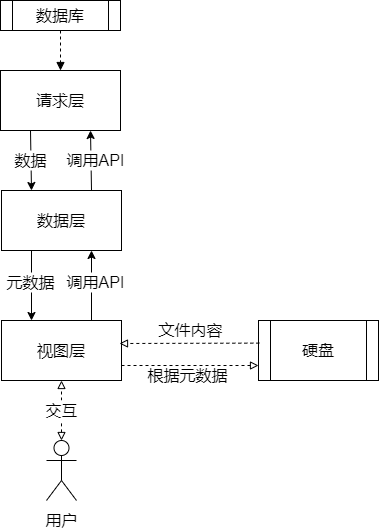

The diagram above was exported from draw.io. Its source (the exported page's mxGraphModel, read from the mxfile embedded in the PNG):
<mxGraphModel dx="968" dy="424" grid="0" gridSize="10" guides="1" tooltips="1" connect="1" arrows="1" fold="1" page="1" pageScale="1" pageWidth="1654" pageHeight="1169" background="#ffffff" math="0" shadow="0">
  <root>
    <mxCell id="0" />
    <mxCell id="1" parent="0" />
    <mxCell id="7" style="edgeStyle=none;html=1;exitX=0.25;exitY=1;exitDx=0;exitDy=0;entryX=0.25;entryY=0;entryDx=0;entryDy=0;fontSize=16;fontColor=#000000;fillColor=none;strokeColor=#000000;" parent="1" source="2" target="3" edge="1">
      <mxGeometry relative="1" as="geometry" />
    </mxCell>
    <mxCell id="2" value="&lt;font style=&quot;font-size: 16px&quot;&gt;请求层&lt;/font&gt;" style="rounded=0;whiteSpace=wrap;html=1;fillColor=none;strokeColor=#000000;fontColor=#000000;" parent="1" vertex="1">
      <mxGeometry x="360" y="140" width="120" height="60" as="geometry" />
    </mxCell>
    <mxCell id="8" value="" style="edgeStyle=none;exitX=0.75;exitY=0;exitDx=0;exitDy=0;entryX=0.75;entryY=1;entryDx=0;entryDy=0;fontSize=16;fontColor=#000000;fillColor=none;strokeColor=#000000;" parent="1" source="3" target="2" edge="1">
      <mxGeometry relative="1" as="geometry" />
    </mxCell>
    <mxCell id="9" style="edgeStyle=none;html=1;exitX=0.25;exitY=1;exitDx=0;exitDy=0;entryX=0.25;entryY=0;entryDx=0;entryDy=0;fontSize=16;fontColor=#000000;fillColor=none;strokeColor=#000000;" parent="1" source="3" target="4" edge="1">
      <mxGeometry relative="1" as="geometry" />
    </mxCell>
    <mxCell id="3" value="&lt;font style=&quot;font-size: 16px&quot;&gt;数据层&lt;/font&gt;" style="rounded=0;whiteSpace=wrap;html=1;fillColor=none;strokeColor=#000000;fontColor=#000000;" parent="1" vertex="1">
      <mxGeometry x="361" y="260" width="120" height="60" as="geometry" />
    </mxCell>
    <mxCell id="10" style="edgeStyle=none;html=1;exitX=0.75;exitY=0;exitDx=0;exitDy=0;entryX=0.75;entryY=1;entryDx=0;entryDy=0;fontSize=16;fontColor=#000000;fillColor=none;strokeColor=#000000;" parent="1" source="4" target="3" edge="1">
      <mxGeometry relative="1" as="geometry" />
    </mxCell>
    <mxCell id="32" style="edgeStyle=none;html=0;exitX=1;exitY=0.75;exitDx=0;exitDy=0;entryX=0;entryY=0.75;entryDx=0;entryDy=0;dashed=1;fontSize=16;fontColor=#000000;startArrow=none;startFill=0;endArrow=block;endFill=0;strokeColor=#000000;elbow=vertical;" parent="1" source="4" target="18" edge="1">
      <mxGeometry relative="1" as="geometry" />
    </mxCell>
    <mxCell id="4" value="&lt;font style=&quot;font-size: 16px&quot;&gt;视图层&lt;/font&gt;" style="rounded=0;whiteSpace=wrap;html=1;fillColor=none;strokeColor=#000000;fontColor=#000000;" parent="1" vertex="1">
      <mxGeometry x="361" y="390" width="120" height="60" as="geometry" />
    </mxCell>
    <mxCell id="13" style="edgeStyle=none;html=1;exitX=0.5;exitY=1;exitDx=0;exitDy=0;entryX=0.5;entryY=0;entryDx=0;entryDy=0;fontSize=16;dashed=1;endArrow=block;endFill=1;fontColor=#000000;fillColor=none;strokeColor=#000000;" parent="1" source="11" target="2" edge="1">
      <mxGeometry relative="1" as="geometry" />
    </mxCell>
    <mxCell id="11" value="数据库" style="shape=process;whiteSpace=wrap;html=1;backgroundOutline=1;fontSize=16;fillColor=none;strokeColor=#000000;fontColor=#000000;" parent="1" vertex="1">
      <mxGeometry x="360" y="70" width="120" height="30" as="geometry" />
    </mxCell>
    <mxCell id="15" value="数据" style="text;html=1;resizable=0;autosize=1;align=center;verticalAlign=middle;points=[];rounded=0;fontSize=16;fillColor=#FFFFFF;strokeColor=none;fontColor=#000000;strokeWidth=0;" parent="1" vertex="1">
      <mxGeometry x="365" y="220" width="50" height="20" as="geometry" />
    </mxCell>
    <mxCell id="17" value="元数据" style="text;html=1;resizable=0;autosize=1;align=center;verticalAlign=middle;points=[];rounded=0;fontSize=16;fillColor=#FFFFFF;strokeColor=none;fontColor=#000000;strokeWidth=0;" parent="1" vertex="1">
      <mxGeometry x="360" y="342" width="60" height="20" as="geometry" />
    </mxCell>
    <mxCell id="19" style="edgeStyle=none;html=0;exitX=0.007;exitY=0.377;exitDx=0;exitDy=0;dashed=1;fontSize=16;endArrow=block;endFill=0;fontColor=#000000;fillColor=none;strokeColor=#000000;exitPerimeter=0;" parent="1" source="18" edge="1">
      <mxGeometry relative="1" as="geometry">
        <mxPoint x="479" y="413" as="targetPoint" />
      </mxGeometry>
    </mxCell>
    <mxCell id="18" value="硬盘" style="shape=process;whiteSpace=wrap;html=1;backgroundOutline=1;fontSize=16;fillColor=none;strokeColor=#000000;fontColor=#000000;" parent="1" vertex="1">
      <mxGeometry x="618" y="390" width="120" height="60" as="geometry" />
    </mxCell>
    <mxCell id="20" value="文件内容" style="text;html=1;resizable=0;autosize=1;align=center;verticalAlign=middle;points=[];rounded=0;fontSize=16;fillColor=none;strokeColor=none;fontColor=#000000;strokeWidth=0;" parent="1" vertex="1">
      <mxGeometry x="510" y="390" width="80" height="20" as="geometry" />
    </mxCell>
    <mxCell id="21" value="Actor" style="shape=umlActor;verticalLabelPosition=bottom;verticalAlign=top;html=1;outlineConnect=0;fontSize=16;fontStyle=0;textOpacity=0;fillColor=none;strokeColor=#000000;fontColor=#000000;" parent="1" vertex="1">
      <mxGeometry x="406" y="510" width="30" height="60" as="geometry" />
    </mxCell>
    <mxCell id="29" value="用户" style="text;html=1;resizable=0;autosize=1;align=center;verticalAlign=middle;points=[];rounded=0;fontSize=16;fillColor=none;strokeColor=none;fontColor=#000000;strokeWidth=0;" parent="1" vertex="1">
      <mxGeometry x="396" y="580" width="50" height="20" as="geometry" />
    </mxCell>
    <mxCell id="31" value="" style="endArrow=block;startArrow=none;html=1;dashed=1;fontSize=16;elbow=vertical;startFill=0;endFill=0;fontColor=#000000;fillColor=none;strokeColor=#000000;" parent="1" source="30" edge="1">
      <mxGeometry width="50" height="50" relative="1" as="geometry">
        <mxPoint x="371" y="500" as="sourcePoint" />
        <mxPoint x="421" y="450" as="targetPoint" />
      </mxGeometry>
    </mxCell>
    <mxCell id="30" value="交互" style="text;html=1;resizable=0;autosize=1;align=center;verticalAlign=middle;points=[];rounded=0;fontSize=16;fillColor=#FFFFFF;strokeColor=none;fontColor=#000000;strokeWidth=0;" parent="1" vertex="1">
      <mxGeometry x="396" y="470" width="50" height="20" as="geometry" />
    </mxCell>
    <mxCell id="34" value="" style="endArrow=none;startArrow=block;html=1;dashed=1;fontSize=16;elbow=vertical;startFill=0;endFill=0;fontColor=#000000;fillColor=none;strokeColor=#000000;" parent="1" source="21" target="30" edge="1">
      <mxGeometry width="50" height="50" relative="1" as="geometry">
        <mxPoint x="421" y="510" as="sourcePoint" />
        <mxPoint x="421" y="450" as="targetPoint" />
      </mxGeometry>
    </mxCell>
    <mxCell id="33" value="根据元数据" style="text;html=1;resizable=0;autosize=1;align=center;verticalAlign=middle;points=[];rounded=0;fontSize=16;fillColor=none;strokeColor=none;fontColor=#000000;strokeWidth=0;" parent="1" vertex="1">
      <mxGeometry x="502" y="433" width="90" height="23" as="geometry" />
    </mxCell>
    <mxCell id="16" value="调用API" style="text;html=1;resizable=0;autosize=1;align=center;verticalAlign=middle;points=[];rounded=0;fontSize=16;fillColor=#FFFFFF;strokeColor=none;fontColor=#000000;strokeWidth=0;" parent="1" vertex="1">
      <mxGeometry x="420" y="342" width="70" height="20" as="geometry" />
    </mxCell>
    <mxCell id="36" value="调用API" style="text;html=1;resizable=0;autosize=1;align=center;verticalAlign=middle;points=[];rounded=0;fontSize=16;fillColor=#FFFFFF;strokeColor=none;fontColor=#000000;strokeWidth=0;" parent="1" vertex="1">
      <mxGeometry x="420" y="220" width="70" height="20" as="geometry" />
    </mxCell>
  </root>
</mxGraphModel>